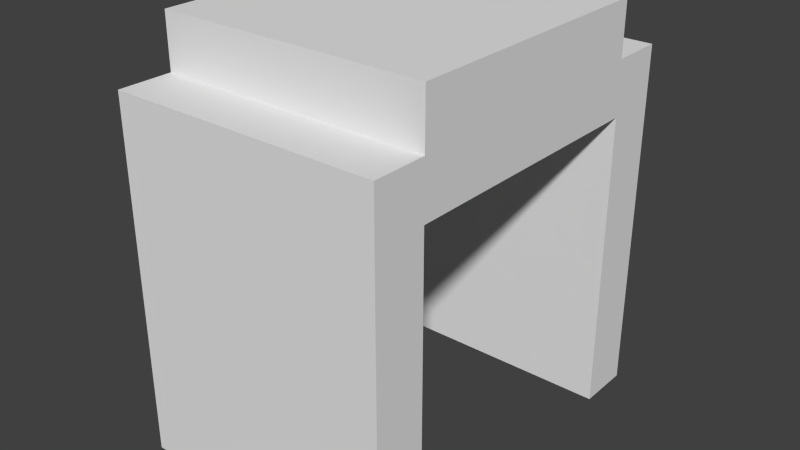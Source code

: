 # Source: tunnel-part2.blend  (saved by Blender 2.76.0; exported with 4.5.12 LTS)
import bpy
from mathutils import Matrix  # noqa: F401  (used for matrix-valued properties, if any)

bpy.ops.wm.read_factory_settings(use_empty=True)
scene = bpy.context.scene
scene.name = 'Scene'

# ---- collections
col_collection_1 = bpy.data.collections.new('Collection 1'); scene.collection.children.link(col_collection_1)

# ---- world
world_world = bpy.data.worlds.new('World'); scene.world = world_world
world_world.color = (0.05088, 0.05088, 0.05088)
world_world.use_sun_shadow = False
world_world.sun_shadow_jitter_overblur = 0.0
world_world.cycles.sampling_method = 'MANUAL'
world_world.cycles.sample_map_resolution = 256

# ---- meshes
me_cube_005 = bpy.data.meshes.new('Cube.005')
me_cube_005.from_pydata([(0.75, 1.05, 0.0), (0.75, 0.75, 0.0), (-0.75, 0.75, 0.0), (-0.75, 1.05, 0.0), (0.75, 1.05, 1.68), (0.75, 0.75, 1.68), (-0.75, 0.75, 1.68), (-0.75, 1.05, 1.68), (0.75, 1.05, 1.98), (0.75, 0.75, 1.98), (-0.75, 1.05, 1.98), (-0.75, 0.75, 1.98), (0.75, -0.75, 1.68), (-0.75, -0.75, 1.68), (0.75, -0.75, 1.98), (-0.75, -0.75, 1.98), (0.75, -1.05, 1.68), (-0.75, -1.05, 1.68), (0.75, -1.05, 1.98), (-0.75, -1.05, 1.98), (0.75, -0.75, 0.0), (-0.75, -0.75, 0.0), (0.75, -1.05, 0.0), (-0.75, -1.05, 0.0), (0.75, 0.75, 2.28), (-0.75, 0.75, 2.28), (0.75, -0.75, 2.28), (-0.75, -0.75, 2.28)], [], [(0, 1, 2, 3), (6, 5, 12, 13), (0, 4, 5, 1), (1, 5, 6, 2), (2, 6, 7, 3), (4, 0, 3, 7), (8, 10, 11, 9), (5, 4, 8, 9), (7, 6, 11, 10), (4, 7, 10, 8), (14, 15, 19, 18), (11, 6, 13, 15), (5, 9, 14, 12), (15, 14, 26, 27), (17, 16, 18, 19), (12, 14, 18, 16), (16, 17, 23, 22), (15, 13, 17, 19), (21, 20, 22, 23), (17, 13, 21, 23), (13, 12, 20, 21), (12, 16, 22, 20), (24, 25, 27, 26), (11, 15, 27, 25), (14, 9, 24, 26), (9, 11, 25, 24)])
me_cube_005.materials.append(None)
me_cube_005.use_remesh_preserve_volume = False
me_cube_005.use_remesh_preserve_attributes = False
me_cube_005.use_mirror_vertex_groups = False
me_cube_005.update()

# ---- objects
ob_cube_005 = bpy.data.objects.new('Cube.005', me_cube_005)

# ---- transforms, parenting, visibility, modifiers, constraints
ob_cube_005.location = (0.0, 5.96e-08, 0.0)
ob_cube_005.lock_rotations_4d = False
ob_cube_005.empty_display_type = 'ARROWS'
ob_cube_005.lineart.crease_threshold = 0.0

# ---- collection membership
col_collection_1.objects.link(ob_cube_005)

# ---- scene / render settings (as saved in the file)
scene.frame_start = 1; scene.frame_end = 250; scene.frame_set(16)
scene.render.engine = 'BLENDER_EEVEE_NEXT'
scene.render.resolution_percentage = 50
scene.render.dither_intensity = 0.0
scene.cycles.use_denoising = False
scene.cycles.samples = 10
scene.cycles.sampling_pattern = 'TABULATED_SOBOL'
scene.cycles.light_sampling_threshold = 0.0
scene.cycles.use_adaptive_sampling = False
scene.cycles.use_light_tree = False
scene.cycles.blur_glossy = 0.0
scene.cycles.pixel_filter_type = 'GAUSSIAN'
scene.cycles.sample_clamp_indirect = 0.0
scene.view_settings.view_transform = 'Standard'
bpy.context.view_layer.update()

# ---- added for rendering (the .blend has no active camera and no usable light): camera, sun
cam_auto = bpy.data.cameras.new('AutoCamera')
cam_auto.lens = 50.0
cam_auto.sensor_width = 36.0
cam_auto.clip_end = 1000.0
ob_auto_camera = bpy.data.objects.new('AutoCamera', cam_auto)
scene.collection.objects.link(ob_auto_camera)
ob_auto_camera.location = (3.18611, -3.82333, 3.68889)
ob_auto_camera.rotation_euler = (1.09748, -7.21219e-08, 0.694738)
scene.camera = ob_auto_camera
light_auto_sun = bpy.data.lights.new('AutoSun', 'SUN')
light_auto_sun.energy = 3.0
light_auto_sun.angle = 0.0523599
ob_auto_sun = bpy.data.objects.new('AutoSun', light_auto_sun)
scene.collection.objects.link(ob_auto_sun)
ob_auto_sun.rotation_euler = (0.872665, 0.174533, 0.523599)
bpy.context.view_layer.update()

